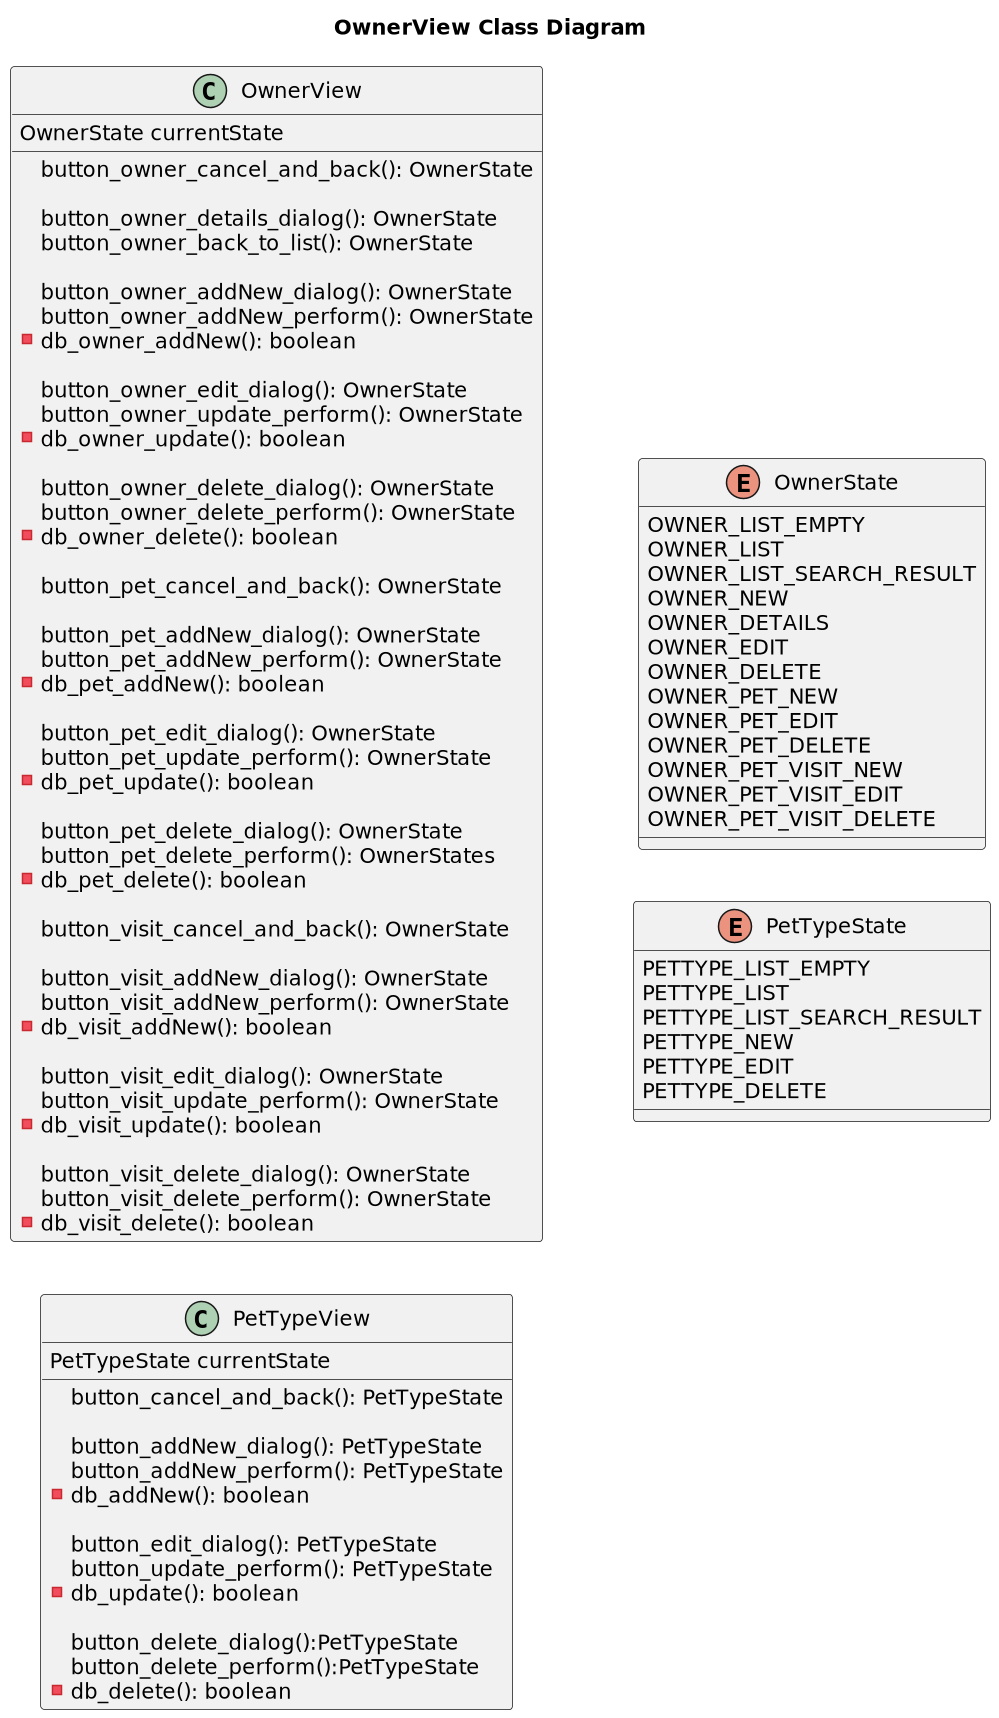

The diagram above was rendered by PlantUML. Its source (embedded in the PNG):
@startuml


title OwnerView Class Diagram
'https://plantuml.com/class-diagram

left to right direction
'top to bottom direction

scale 1000 width

class OwnerView {

    OwnerState currentState

    button_owner_cancel_and_back(): OwnerState

    button_owner_details_dialog(): OwnerState
    button_owner_back_to_list(): OwnerState

    button_owner_addNew_dialog(): OwnerState
    button_owner_addNew_perform(): OwnerState
    -db_owner_addNew(): boolean

    button_owner_edit_dialog(): OwnerState
    button_owner_update_perform(): OwnerState
    - db_owner_update(): boolean

    button_owner_delete_dialog(): OwnerState
    button_owner_delete_perform(): OwnerState
    - db_owner_delete(): boolean

    button_pet_cancel_and_back(): OwnerState

    button_pet_addNew_dialog(): OwnerState
    button_pet_addNew_perform(): OwnerState
    - db_pet_addNew(): boolean

    button_pet_edit_dialog(): OwnerState
    button_pet_update_perform(): OwnerState
    - db_pet_update(): boolean

    button_pet_delete_dialog(): OwnerState
    button_pet_delete_perform(): OwnerStates
    - db_pet_delete(): boolean

    button_visit_cancel_and_back(): OwnerState

    button_visit_addNew_dialog(): OwnerState
    button_visit_addNew_perform(): OwnerState
    - db_visit_addNew(): boolean

    button_visit_edit_dialog(): OwnerState
    button_visit_update_perform(): OwnerState
   - db_visit_update(): boolean

    button_visit_delete_dialog(): OwnerState
    button_visit_delete_perform(): OwnerState
    - db_visit_delete(): boolean
}

class PetTypeView {

    PetTypeState currentState

    button_cancel_and_back(): PetTypeState

    button_addNew_dialog(): PetTypeState
    button_addNew_perform(): PetTypeState
    - db_addNew(): boolean

    button_edit_dialog(): PetTypeState
    button_update_perform(): PetTypeState
    - db_update(): boolean

    button_delete_dialog():PetTypeState
    button_delete_perform():PetTypeState
    - db_delete(): boolean
}


enum OwnerState {
    OWNER_LIST_EMPTY
    OWNER_LIST
    OWNER_LIST_SEARCH_RESULT
    OWNER_NEW
    OWNER_DETAILS
    OWNER_EDIT
    OWNER_DELETE
    OWNER_PET_NEW
    OWNER_PET_EDIT
    OWNER_PET_DELETE
    OWNER_PET_VISIT_NEW
    OWNER_PET_VISIT_EDIT
    OWNER_PET_VISIT_DELETE
}

enum PetTypeState {
    PETTYPE_LIST_EMPTY
    PETTYPE_LIST
    PETTYPE_LIST_SEARCH_RESULT
    PETTYPE_NEW
    PETTYPE_EDIT
    PETTYPE_DELETE
}



@enduml